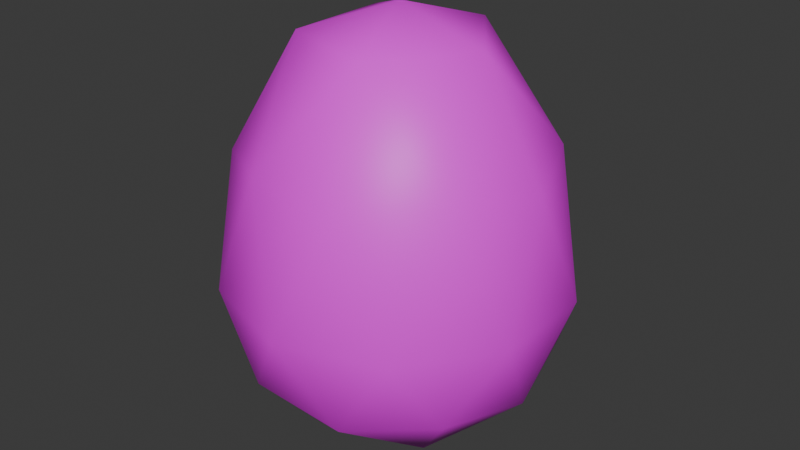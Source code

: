 # Source: egg_green.blend  (saved by Blender 5.1.29; exported with 4.5.12 LTS)
import bpy
from mathutils import Matrix  # noqa: F401  (used for matrix-valued properties, if any)

bpy.ops.wm.read_factory_settings(use_empty=True)
scene = bpy.context.scene
scene.name = 'Scene'

# ---- collections
col_collection = bpy.data.collections.new('Collection'); scene.collection.children.link(col_collection)

# ---- images (referenced by path relative to the original .blend; pixels are not part of the script)
import os
ASSET_DIR = os.environ.get("B2B_ASSET_DIR", "")  # directory of the original .blend (textures are referenced by path, not embedded)
HERE = os.path.dirname(os.path.abspath(__file__))  # packed textures are extracted next to this script under _unpacked/

def load_image(name, relpath, width, height, colorspace="sRGB"):
    """Load a texture the original file referenced (path relative to the .blend, or extracted next to this script)."""
    p = next((c for c in (os.path.join(HERE, relpath), os.path.join(ASSET_DIR, relpath)) if relpath and os.path.exists(c)), "")
    if p:
        img = bpy.data.images.load(p, check_existing=True)
        img.name = name
    else:  # same state as the original file: an image datablock whose file is absent (Cycles renders it pink)
        img = bpy.data.images.new(name, width, height)
        img.source = "FILE"
        img.filepath = "//" + (relpath or name)
    img.colorspace_settings.name = colorspace
    return img
img_texture_egg_green_png = load_image('texture_egg_green.png', 'texture_egg_green.png', 1024, 1024, 'sRGB')

# ---- materials (node trees are filled in below, after node groups)
mat_mategg = bpy.data.materials.new('matEgg')

# ---- material node trees
mat_mategg.use_nodes = True; mat_mategg.node_tree.nodes.clear()
_N = mat_mategg.node_tree.nodes; _L = mat_mategg.node_tree.links
n0 = _N.new('ShaderNodeBsdfPrincipled'); n0.name = 'Principled BSDF'; n0.location = (-200, 100)
n1 = _N.new('ShaderNodeOutputMaterial'); n1.name = 'Material Output'; n1.location = (200, 100)
n2 = _N.new('ShaderNodeTexImage'); n2.name = 'Image Texture'; n2.location = (-490, 80)
n2.image = img_texture_egg_green_png
_L.new(n0.outputs[0], n1.inputs[0])
_L.new(n2.outputs[0], n0.inputs[0])
n1.is_active_output = True

# ---- world
world_world = bpy.data.worlds.new('World'); scene.world = world_world
world_world.use_nodes = True; world_world.node_tree.nodes.clear()
_N = world_world.node_tree.nodes; _L = world_world.node_tree.links
n0 = _N.new('ShaderNodeOutputWorld'); n0.name = 'World Output'; n0.location = (200, 100)
n1 = _N.new('ShaderNodeBackground'); n1.name = 'Background'; n1.location = (-200, 100)
n1.inputs[0].default_value = (0.05088, 0.05088, 0.05088, 1.0)
_L.new(n1.outputs[0], n0.inputs[0])
n0.is_active_output = True
world_world.color = (0.05088, 0.05088, 0.05088)
world_world.sun_shadow_jitter_overblur = 0.0

# ---- meshes
me_icosphere = bpy.data.meshes.new('Icosphere')
me_icosphere.from_pydata([(-7.096e-10, 2.484e-09, -0.5), (0.2894, -0.2103, -0.2841), (-0.1106, -0.3403, -0.2841), (-0.3578, 2.484e-09, -0.2841), (-0.1106, 0.3403, -0.2841), (0.2894, 0.2103, -0.2841), (0.1106, -0.3403, 0.1695), (-0.2894, -0.2103, 0.1695), (-0.2894, 0.2103, 0.1695), (0.1106, 0.3403, 0.1695), (0.3578, 2.484e-09, 0.1695), (-7.096e-10, 2.484e-09, 0.5), (-0.06498, -0.2, -0.4455), (0.1701, -0.1236, -0.4455), (0.1051, -0.3236, -0.3155), (0.3403, 2.484e-09, -0.3155), (0.1701, 0.1236, -0.4455), (-0.2103, 2.484e-09, -0.4455), (-0.2753, -0.2, -0.3155), (-0.06498, 0.2, -0.4455), (-0.2753, 0.2, -0.3155), (0.1051, 0.3236, -0.3155), (0.3804, -0.1236, -0.1052), (0.3804, 0.1236, -0.1052), (-7.096e-10, -0.4, -0.1052), (0.2351, -0.3236, -0.1052), (-0.3804, -0.1236, -0.1052), (-0.2351, -0.3236, -0.1052), (-0.2351, 0.3236, -0.1052), (-0.3804, 0.1236, -0.1052), (0.2351, 0.3236, -0.1052), (-7.096e-10, 0.4, -0.1052), (0.2753, -0.2, 0.2009), (-0.1051, -0.3236, 0.2009), (-0.3403, 2.484e-09, 0.2009), (-0.1051, 0.3236, 0.2009), (0.2753, 0.2, 0.2009), (0.06498, -0.2, 0.4354), (0.2103, 2.484e-09, 0.4354), (-0.1701, -0.1236, 0.4354), (-0.1701, 0.1236, 0.4354), (0.06498, 0.2, 0.4354)], [], [(0, 13, 12), (1, 13, 15), (0, 12, 17), (0, 17, 19), (0, 19, 16), (1, 15, 22), (2, 14, 24), (3, 18, 26), (4, 20, 28), (5, 21, 30), (1, 22, 25), (2, 24, 27), (3, 26, 29), (4, 28, 31), (5, 30, 23), (6, 32, 37), (7, 33, 39), (8, 34, 40), (9, 35, 41), (10, 36, 38), (38, 41, 11), (38, 36, 41), (36, 9, 41), (41, 40, 11), (41, 35, 40), (35, 8, 40), (40, 39, 11), (40, 34, 39), (34, 7, 39), (39, 37, 11), (39, 33, 37), (33, 6, 37), (37, 38, 11), (37, 32, 38), (32, 10, 38), (23, 36, 10), (23, 30, 36), (30, 9, 36), (31, 35, 9), (31, 28, 35), (28, 8, 35), (29, 34, 8), (29, 26, 34), (26, 7, 34), (27, 33, 7), (27, 24, 33), (24, 6, 33), (25, 32, 6), (25, 22, 32), (22, 10, 32), (30, 31, 9), (30, 21, 31), (21, 4, 31), (28, 29, 8), (28, 20, 29), (20, 3, 29), (26, 27, 7), (26, 18, 27), (18, 2, 27), (24, 25, 6), (24, 14, 25), (14, 1, 25), (22, 23, 10), (22, 15, 23), (15, 5, 23), (16, 21, 5), (16, 19, 21), (19, 4, 21), (19, 20, 4), (19, 17, 20), (17, 3, 20), (17, 18, 3), (17, 12, 18), (12, 2, 18), (15, 16, 5), (15, 13, 16), (13, 0, 16), (12, 14, 2), (12, 13, 14), (13, 1, 14)])
me_icosphere.polygons.foreach_set('use_smooth', [True] * 80)
_uv = me_icosphere.uv_layers.new(name='UVMap')
_uv.uv.foreach_set('vector', [0.1818, 0.0, 0.2273, 0.07873, 0.1364, 0.07873, 0.2727, 0.1575, 0.3182, 0.07873, 0.3636, 0.1575, 0.9091, 0.0, 0.9545, 0.07873, 0.8636, 0.07873, 0.7273, 0.0, 0.7727, 0.07873, 0.6818, 0.07873, 0.5455, 0.0, 0.5909, 0.07873, 0.5, 0.07873, 0.2727, 0.1575, 0.3636, 0.1575, 0.3182, 0.2362, 0.09091, 0.1575, 0.1818, 0.1575, 0.1364, 0.2362, 0.8182, 0.1575, 0.9091, 0.1575, 0.8636, 0.2362, 0.6364, 0.1575, 0.7273, 0.1575, 0.6818, 0.2362, 0.4545, 0.1575, 0.5455, 0.1575, 0.5, 0.2362, 0.2727, 0.1575, 0.3182, 0.2362, 0.2273, 0.2362, 0.09091, 0.1575, 0.1364, 0.2362, 0.04546, 0.2362, 0.8182, 0.1575, 0.8636, 0.2362, 0.7727, 0.2362, 0.6364, 0.1575, 0.6818, 0.2362, 0.5909, 0.2362, 0.4545, 0.1575, 0.5, 0.2362, 0.4091, 0.2362, 0.1818, 0.3149, 0.2727, 0.3149, 0.2273, 0.3937, 0.0, 0.3149, 0.09091, 0.3149, 0.04546, 0.3937, 0.7273, 0.3149, 0.8182, 0.3149, 0.7727, 0.3937, 0.5455, 0.3149, 0.6364, 0.3149, 0.5909, 0.3937, 0.3636, 0.3149, 0.4545, 0.3149, 0.4091, 0.3937, 0.4091, 0.3937, 0.5, 0.3937, 0.4545, 0.4724, 0.4091, 0.3937, 0.4545, 0.3149, 0.5, 0.3937, 0.4545, 0.3149, 0.5455, 0.3149, 0.5, 0.3937, 0.5909, 0.3937, 0.6818, 0.3937, 0.6364, 0.4724, 0.5909, 0.3937, 0.6364, 0.3149, 0.6818, 0.3937, 0.6364, 0.3149, 0.7273, 0.3149, 0.6818, 0.3937, 0.7727, 0.3937, 0.8636, 0.3937, 0.8182, 0.4724, 0.7727, 0.3937, 0.8182, 0.3149, 0.8636, 0.3937, 0.8182, 0.3149, 0.9091, 0.3149, 0.8636, 0.3937, 0.04546, 0.3937, 0.1364, 0.3937, 0.09091, 0.4724, 0.04546, 0.3937, 0.09091, 0.3149, 0.1364, 0.3937, 0.09091, 0.3149, 0.1818, 0.3149, 0.1364, 0.3937, 0.2273, 0.3937, 0.3182, 0.3937, 0.2727, 0.4724, 0.2273, 0.3937, 0.2727, 0.3149, 0.3182, 0.3937, 0.2727, 0.3149, 0.3636, 0.3149, 0.3182, 0.3937, 0.4091, 0.2362, 0.4545, 0.3149, 0.3636, 0.3149, 0.4091, 0.2362, 0.5, 0.2362, 0.4545, 0.3149, 0.5, 0.2362, 0.5455, 0.3149, 0.4545, 0.3149, 0.5909, 0.2362, 0.6364, 0.3149, 0.5455, 0.3149, 0.5909, 0.2362, 0.6818, 0.2362, 0.6364, 0.3149, 0.6818, 0.2362, 0.7273, 0.3149, 0.6364, 0.3149, 0.7727, 0.2362, 0.8182, 0.3149, 0.7273, 0.3149, 0.7727, 0.2362, 0.8636, 0.2362, 0.8182, 0.3149, 0.8636, 0.2362, 0.9091, 0.3149, 0.8182, 0.3149, 0.04546, 0.2362, 0.09091, 0.3149, 0.0, 0.3149, 0.04546, 0.2362, 0.1364, 0.2362, 0.09091, 0.3149, 0.1364, 0.2362, 0.1818, 0.3149, 0.09091, 0.3149, 0.2273, 0.2362, 0.2727, 0.3149, 0.1818, 0.3149, 0.2273, 0.2362, 0.3182, 0.2362, 0.2727, 0.3149, 0.3182, 0.2362, 0.3636, 0.3149, 0.2727, 0.3149, 0.5, 0.2362, 0.5909, 0.2362, 0.5455, 0.3149, 0.5, 0.2362, 0.5455, 0.1575, 0.5909, 0.2362, 0.5455, 0.1575, 0.6364, 0.1575, 0.5909, 0.2362, 0.6818, 0.2362, 0.7727, 0.2362, 0.7273, 0.3149, 0.6818, 0.2362, 0.7273, 0.1575, 0.7727, 0.2362, 0.7273, 0.1575, 0.8182, 0.1575, 0.7727, 0.2362, 0.8636, 0.2362, 0.9545, 0.2362, 0.9091, 0.3149, 0.8636, 0.2362, 0.9091, 0.1575, 0.9545, 0.2362, 0.9091, 0.1575, 1.0, 0.1575, 0.9545, 0.2362, 0.1364, 0.2362, 0.2273, 0.2362, 0.1818, 0.3149, 0.1364, 0.2362, 0.1818, 0.1575, 0.2273, 0.2362, 0.1818, 0.1575, 0.2727, 0.1575, 0.2273, 0.2362, 0.3182, 0.2362, 0.4091, 0.2362, 0.3636, 0.3149, 0.3182, 0.2362, 0.3636, 0.1575, 0.4091, 0.2362, 0.3636, 0.1575, 0.4545, 0.1575, 0.4091, 0.2362, 0.5, 0.07873, 0.5455, 0.1575, 0.4545, 0.1575, 0.5, 0.07873, 0.5909, 0.07873, 0.5455, 0.1575, 0.5909, 0.07873, 0.6364, 0.1575, 0.5455, 0.1575, 0.6818, 0.07873, 0.7273, 0.1575, 0.6364, 0.1575, 0.6818, 0.07873, 0.7727, 0.07873, 0.7273, 0.1575, 0.7727, 0.07873, 0.8182, 0.1575, 0.7273, 0.1575, 0.8636, 0.07873, 0.9091, 0.1575, 0.8182, 0.1575, 0.8636, 0.07873, 0.9545, 0.07873, 0.9091, 0.1575, 0.9545, 0.07873, 1.0, 0.1575, 0.9091, 0.1575, 0.3636, 0.1575, 0.4091, 0.07873, 0.4545, 0.1575, 0.3636, 0.1575, 0.3182, 0.07873, 0.4091, 0.07873, 0.3182, 0.07873, 0.3636, 0.0, 0.4091, 0.07873, 0.1364, 0.07873, 0.1818, 0.1575, 0.09091, 0.1575, 0.1364, 0.07873, 0.2273, 0.07873, 0.1818, 0.1575, 0.2273, 0.07873, 0.2727, 0.1575, 0.1818, 0.1575])
me_icosphere.materials.append(mat_mategg)
me_icosphere.update()

# ---- objects
ob_mesh_egg = bpy.data.objects.new('mesh_egg', me_icosphere)

# ---- transforms, parenting, visibility, modifiers, constraints
ob_mesh_egg.location = (0.0, 0.0, 0.0)

# ---- collection membership
col_collection.objects.link(ob_mesh_egg)

# ---- scene / render settings (as saved in the file)
scene.frame_start = 1; scene.frame_end = 250; scene.frame_set(1)
scene.render.engine = 'BLENDER_EEVEE_NEXT'
scene.render.bake_bias = 0.0
scene.render.bake_samples = 0
scene.cycles.sampling_pattern = 'TABULATED_SOBOL'
scene.eevee.use_volume_custom_range = False
bpy.context.view_layer.update()

# ---- added for rendering (the .blend has no active camera and no usable light): camera, sun
cam_auto = bpy.data.cameras.new('AutoCamera')
cam_auto.lens = 50.0
cam_auto.sensor_width = 36.0
cam_auto.clip_end = 1000.0
ob_auto_camera = bpy.data.objects.new('AutoCamera', cam_auto)
scene.collection.objects.link(ob_auto_camera)
ob_auto_camera.location = (1.37821, -1.65385, 1.10257)
ob_auto_camera.rotation_euler = (1.09748, -7.21219e-08, 0.694738)
scene.camera = ob_auto_camera
light_auto_sun = bpy.data.lights.new('AutoSun', 'SUN')
light_auto_sun.energy = 3.0
light_auto_sun.angle = 0.0523599
ob_auto_sun = bpy.data.objects.new('AutoSun', light_auto_sun)
scene.collection.objects.link(ob_auto_sun)
ob_auto_sun.rotation_euler = (0.872665, 0.174533, 0.523599)
bpy.context.view_layer.update()
